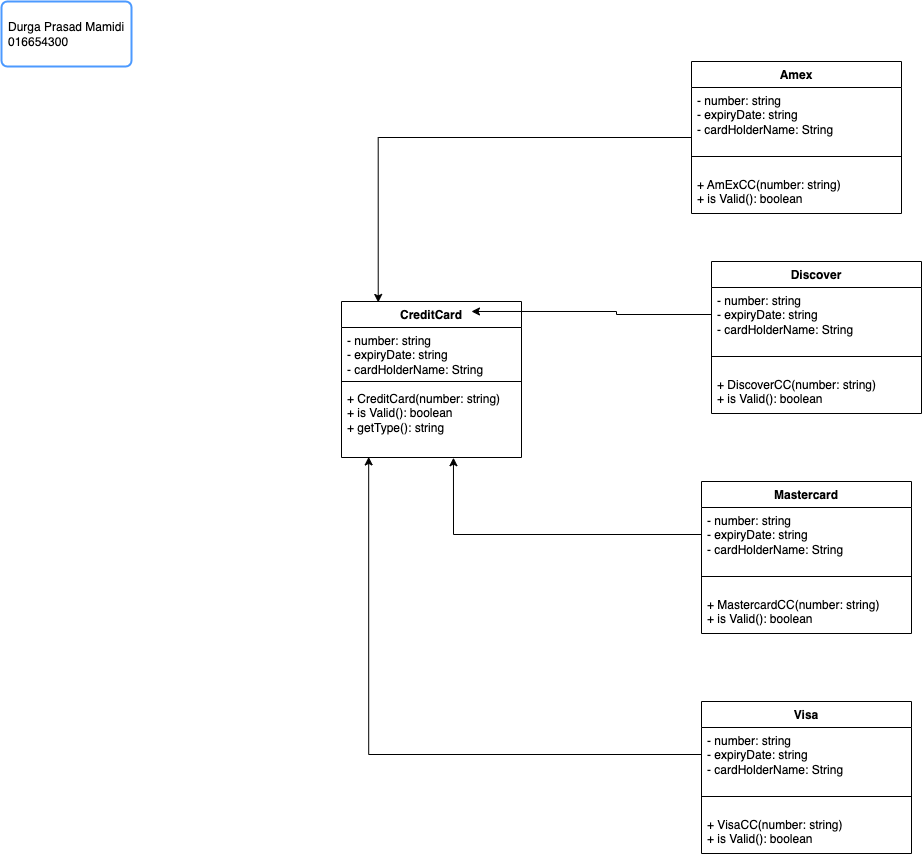

The diagram above was exported from draw.io. Its source (the exported page's mxGraphModel, read from the mxfile embedded in the PNG):
<mxGraphModel dx="954" dy="652" grid="1" gridSize="10" guides="1" tooltips="1" connect="1" arrows="1" fold="1" page="1" pageScale="1" pageWidth="850" pageHeight="1100" math="0" shadow="0">
  <root>
    <mxCell id="0" />
    <mxCell id="1" parent="0" />
    <mxCell id="-uk4Wvr7ijvXWauZdOYe-48" value="CreditCard" style="swimlane;fontStyle=1;align=center;verticalAlign=top;childLayout=stackLayout;horizontal=1;startSize=26;horizontalStack=0;resizeParent=1;resizeParentMax=0;resizeLast=0;collapsible=1;marginBottom=0;whiteSpace=wrap;html=1;" parent="1" vertex="1">
      <mxGeometry x="360" y="310" width="180" height="156" as="geometry" />
    </mxCell>
    <mxCell id="-uk4Wvr7ijvXWauZdOYe-49" value="- number: string&lt;br&gt;- expiryDate: string&lt;br&gt;- cardHolderName: String" style="text;strokeColor=none;fillColor=none;align=left;verticalAlign=top;spacingLeft=4;spacingRight=4;overflow=hidden;rotatable=0;points=[[0,0.5],[1,0.5]];portConstraint=eastwest;whiteSpace=wrap;html=1;" parent="-uk4Wvr7ijvXWauZdOYe-48" vertex="1">
      <mxGeometry y="26" width="180" height="50" as="geometry" />
    </mxCell>
    <mxCell id="-uk4Wvr7ijvXWauZdOYe-50" value="" style="line;strokeWidth=1;fillColor=none;align=left;verticalAlign=middle;spacingTop=-1;spacingLeft=3;spacingRight=3;rotatable=0;labelPosition=right;points=[];portConstraint=eastwest;strokeColor=inherit;" parent="-uk4Wvr7ijvXWauZdOYe-48" vertex="1">
      <mxGeometry y="76" width="180" height="8" as="geometry" />
    </mxCell>
    <mxCell id="-uk4Wvr7ijvXWauZdOYe-51" value="+ CreditCard(number: string)&lt;br&gt;+ is Valid(): boolean&lt;br&gt;+ getType(): string&lt;br&gt;" style="text;strokeColor=none;fillColor=none;align=left;verticalAlign=top;spacingLeft=4;spacingRight=4;overflow=hidden;rotatable=0;points=[[0,0.5],[1,0.5]];portConstraint=eastwest;whiteSpace=wrap;html=1;" parent="-uk4Wvr7ijvXWauZdOYe-48" vertex="1">
      <mxGeometry y="84" width="180" height="72" as="geometry" />
    </mxCell>
    <mxCell id="-uk4Wvr7ijvXWauZdOYe-77" value="Visa" style="swimlane;fontStyle=1;align=center;verticalAlign=top;childLayout=stackLayout;horizontal=1;startSize=26;horizontalStack=0;resizeParent=1;resizeParentMax=0;resizeLast=0;collapsible=1;marginBottom=0;whiteSpace=wrap;html=1;" parent="1" vertex="1">
      <mxGeometry x="720" y="710" width="210" height="152" as="geometry" />
    </mxCell>
    <mxCell id="-uk4Wvr7ijvXWauZdOYe-78" value="- number: string&lt;br style=&quot;border-color: var(--border-color);&quot;&gt;- expiryDate: string&lt;br style=&quot;border-color: var(--border-color);&quot;&gt;- cardHolderName: String" style="text;strokeColor=none;fillColor=none;align=left;verticalAlign=top;spacingLeft=4;spacingRight=4;overflow=hidden;rotatable=0;points=[[0,0.5],[1,0.5]];portConstraint=eastwest;whiteSpace=wrap;html=1;" parent="-uk4Wvr7ijvXWauZdOYe-77" vertex="1">
      <mxGeometry y="26" width="210" height="54" as="geometry" />
    </mxCell>
    <mxCell id="-uk4Wvr7ijvXWauZdOYe-79" value="" style="line;strokeWidth=1;fillColor=none;align=left;verticalAlign=middle;spacingTop=-1;spacingLeft=3;spacingRight=3;rotatable=0;labelPosition=right;points=[];portConstraint=eastwest;strokeColor=inherit;" parent="-uk4Wvr7ijvXWauZdOYe-77" vertex="1">
      <mxGeometry y="80" width="210" height="30" as="geometry" />
    </mxCell>
    <mxCell id="-uk4Wvr7ijvXWauZdOYe-80" value="+ VisaCC(number: string)&lt;br style=&quot;border-color: var(--border-color);&quot;&gt;+ is Valid(): boolean" style="text;strokeColor=none;fillColor=none;align=left;verticalAlign=top;spacingLeft=4;spacingRight=4;overflow=hidden;rotatable=0;points=[[0,0.5],[1,0.5]];portConstraint=eastwest;whiteSpace=wrap;html=1;" parent="-uk4Wvr7ijvXWauZdOYe-77" vertex="1">
      <mxGeometry y="110" width="210" height="42" as="geometry" />
    </mxCell>
    <mxCell id="-uk4Wvr7ijvXWauZdOYe-176" value="Durga Prasad Mamidi&lt;br&gt;016654300" style="rounded=1;arcSize=9;align=left;spacingLeft=5;strokeColor=#4C9AFF;html=1;strokeWidth=2;fontSize=12" parent="1" vertex="1">
      <mxGeometry x="20" y="10" width="130" height="65" as="geometry" />
    </mxCell>
    <mxCell id="-uk4Wvr7ijvXWauZdOYe-189" style="edgeStyle=orthogonalEdgeStyle;rounded=0;orthogonalLoop=1;jettySize=auto;html=1;entryX=0.204;entryY=0.006;entryDx=0;entryDy=0;entryPerimeter=0;" parent="1" source="-uk4Wvr7ijvXWauZdOYe-177" target="-uk4Wvr7ijvXWauZdOYe-48" edge="1">
      <mxGeometry relative="1" as="geometry" />
    </mxCell>
    <mxCell id="-uk4Wvr7ijvXWauZdOYe-177" value="Amex" style="swimlane;fontStyle=1;align=center;verticalAlign=top;childLayout=stackLayout;horizontal=1;startSize=26;horizontalStack=0;resizeParent=1;resizeParentMax=0;resizeLast=0;collapsible=1;marginBottom=0;whiteSpace=wrap;html=1;" parent="1" vertex="1">
      <mxGeometry x="710" y="70" width="210" height="152" as="geometry" />
    </mxCell>
    <mxCell id="-uk4Wvr7ijvXWauZdOYe-178" value="- number: string&lt;br style=&quot;border-color: var(--border-color);&quot;&gt;- expiryDate: string&lt;br style=&quot;border-color: var(--border-color);&quot;&gt;- cardHolderName: String" style="text;strokeColor=none;fillColor=none;align=left;verticalAlign=top;spacingLeft=4;spacingRight=4;overflow=hidden;rotatable=0;points=[[0,0.5],[1,0.5]];portConstraint=eastwest;whiteSpace=wrap;html=1;" parent="-uk4Wvr7ijvXWauZdOYe-177" vertex="1">
      <mxGeometry y="26" width="210" height="54" as="geometry" />
    </mxCell>
    <mxCell id="-uk4Wvr7ijvXWauZdOYe-179" value="" style="line;strokeWidth=1;fillColor=none;align=left;verticalAlign=middle;spacingTop=-1;spacingLeft=3;spacingRight=3;rotatable=0;labelPosition=right;points=[];portConstraint=eastwest;strokeColor=inherit;" parent="-uk4Wvr7ijvXWauZdOYe-177" vertex="1">
      <mxGeometry y="80" width="210" height="30" as="geometry" />
    </mxCell>
    <mxCell id="-uk4Wvr7ijvXWauZdOYe-180" value="+ AmExCC(number: string)&lt;br style=&quot;border-color: var(--border-color);&quot;&gt;+ is Valid(): boolean" style="text;strokeColor=none;fillColor=none;align=left;verticalAlign=top;spacingLeft=4;spacingRight=4;overflow=hidden;rotatable=0;points=[[0,0.5],[1,0.5]];portConstraint=eastwest;whiteSpace=wrap;html=1;" parent="-uk4Wvr7ijvXWauZdOYe-177" vertex="1">
      <mxGeometry y="110" width="210" height="42" as="geometry" />
    </mxCell>
    <mxCell id="-uk4Wvr7ijvXWauZdOYe-181" value="Discover" style="swimlane;fontStyle=1;align=center;verticalAlign=top;childLayout=stackLayout;horizontal=1;startSize=26;horizontalStack=0;resizeParent=1;resizeParentMax=0;resizeLast=0;collapsible=1;marginBottom=0;whiteSpace=wrap;html=1;" parent="1" vertex="1">
      <mxGeometry x="730" y="270" width="210" height="152" as="geometry" />
    </mxCell>
    <mxCell id="-uk4Wvr7ijvXWauZdOYe-182" value="- number: string&lt;br style=&quot;border-color: var(--border-color);&quot;&gt;- expiryDate: string&lt;br style=&quot;border-color: var(--border-color);&quot;&gt;- cardHolderName: String" style="text;strokeColor=none;fillColor=none;align=left;verticalAlign=top;spacingLeft=4;spacingRight=4;overflow=hidden;rotatable=0;points=[[0,0.5],[1,0.5]];portConstraint=eastwest;whiteSpace=wrap;html=1;" parent="-uk4Wvr7ijvXWauZdOYe-181" vertex="1">
      <mxGeometry y="26" width="210" height="54" as="geometry" />
    </mxCell>
    <mxCell id="-uk4Wvr7ijvXWauZdOYe-183" value="" style="line;strokeWidth=1;fillColor=none;align=left;verticalAlign=middle;spacingTop=-1;spacingLeft=3;spacingRight=3;rotatable=0;labelPosition=right;points=[];portConstraint=eastwest;strokeColor=inherit;" parent="-uk4Wvr7ijvXWauZdOYe-181" vertex="1">
      <mxGeometry y="80" width="210" height="30" as="geometry" />
    </mxCell>
    <mxCell id="-uk4Wvr7ijvXWauZdOYe-184" value="+ DiscoverCC(number: string)&lt;br style=&quot;border-color: var(--border-color);&quot;&gt;+ is Valid(): boolean" style="text;strokeColor=none;fillColor=none;align=left;verticalAlign=top;spacingLeft=4;spacingRight=4;overflow=hidden;rotatable=0;points=[[0,0.5],[1,0.5]];portConstraint=eastwest;whiteSpace=wrap;html=1;" parent="-uk4Wvr7ijvXWauZdOYe-181" vertex="1">
      <mxGeometry y="110" width="210" height="42" as="geometry" />
    </mxCell>
    <mxCell id="-uk4Wvr7ijvXWauZdOYe-185" value="Mastercard" style="swimlane;fontStyle=1;align=center;verticalAlign=top;childLayout=stackLayout;horizontal=1;startSize=26;horizontalStack=0;resizeParent=1;resizeParentMax=0;resizeLast=0;collapsible=1;marginBottom=0;whiteSpace=wrap;html=1;" parent="1" vertex="1">
      <mxGeometry x="720" y="490" width="210" height="152" as="geometry" />
    </mxCell>
    <mxCell id="-uk4Wvr7ijvXWauZdOYe-186" value="- number: string&lt;br style=&quot;border-color: var(--border-color);&quot;&gt;- expiryDate: string&lt;br style=&quot;border-color: var(--border-color);&quot;&gt;- cardHolderName: String" style="text;strokeColor=none;fillColor=none;align=left;verticalAlign=top;spacingLeft=4;spacingRight=4;overflow=hidden;rotatable=0;points=[[0,0.5],[1,0.5]];portConstraint=eastwest;whiteSpace=wrap;html=1;" parent="-uk4Wvr7ijvXWauZdOYe-185" vertex="1">
      <mxGeometry y="26" width="210" height="54" as="geometry" />
    </mxCell>
    <mxCell id="-uk4Wvr7ijvXWauZdOYe-187" value="" style="line;strokeWidth=1;fillColor=none;align=left;verticalAlign=middle;spacingTop=-1;spacingLeft=3;spacingRight=3;rotatable=0;labelPosition=right;points=[];portConstraint=eastwest;strokeColor=inherit;" parent="-uk4Wvr7ijvXWauZdOYe-185" vertex="1">
      <mxGeometry y="80" width="210" height="30" as="geometry" />
    </mxCell>
    <mxCell id="-uk4Wvr7ijvXWauZdOYe-188" value="+ MastercardCC(number: string)&lt;br style=&quot;border-color: var(--border-color);&quot;&gt;+ is Valid(): boolean" style="text;strokeColor=none;fillColor=none;align=left;verticalAlign=top;spacingLeft=4;spacingRight=4;overflow=hidden;rotatable=0;points=[[0,0.5],[1,0.5]];portConstraint=eastwest;whiteSpace=wrap;html=1;" parent="-uk4Wvr7ijvXWauZdOYe-185" vertex="1">
      <mxGeometry y="110" width="210" height="42" as="geometry" />
    </mxCell>
    <mxCell id="-uk4Wvr7ijvXWauZdOYe-190" style="edgeStyle=orthogonalEdgeStyle;rounded=0;orthogonalLoop=1;jettySize=auto;html=1;entryX=0.722;entryY=0.064;entryDx=0;entryDy=0;entryPerimeter=0;" parent="1" source="-uk4Wvr7ijvXWauZdOYe-182" target="-uk4Wvr7ijvXWauZdOYe-48" edge="1">
      <mxGeometry relative="1" as="geometry" />
    </mxCell>
    <mxCell id="-uk4Wvr7ijvXWauZdOYe-191" style="edgeStyle=orthogonalEdgeStyle;rounded=0;orthogonalLoop=1;jettySize=auto;html=1;entryX=0.151;entryY=0.992;entryDx=0;entryDy=0;entryPerimeter=0;" parent="1" source="-uk4Wvr7ijvXWauZdOYe-78" target="-uk4Wvr7ijvXWauZdOYe-51" edge="1">
      <mxGeometry relative="1" as="geometry" />
    </mxCell>
    <mxCell id="-uk4Wvr7ijvXWauZdOYe-192" style="edgeStyle=orthogonalEdgeStyle;rounded=0;orthogonalLoop=1;jettySize=auto;html=1;entryX=0.622;entryY=1.003;entryDx=0;entryDy=0;entryPerimeter=0;" parent="1" source="-uk4Wvr7ijvXWauZdOYe-186" target="-uk4Wvr7ijvXWauZdOYe-51" edge="1">
      <mxGeometry relative="1" as="geometry" />
    </mxCell>
  </root>
</mxGraphModel>